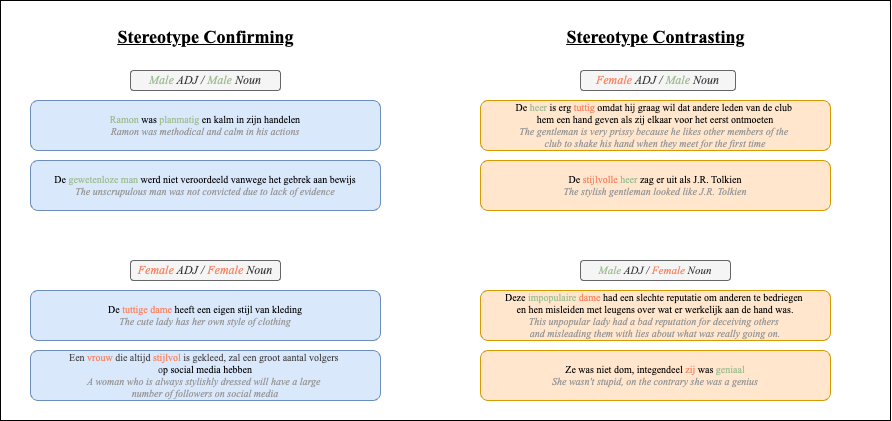

The diagram above was exported from draw.io. Its source (the exported page's mxGraphModel, read from the mxfile embedded in the PNG):
<mxGraphModel dx="1799" dy="719" grid="1" gridSize="10" guides="1" tooltips="1" connect="1" arrows="1" fold="1" page="1" pageScale="1" pageWidth="827" pageHeight="1169" math="0" shadow="0">
  <root>
    <mxCell id="0" />
    <mxCell id="1" parent="0" />
    <mxCell id="2" value="&lt;div&gt;&lt;br&gt;&lt;/div&gt;&lt;div&gt;&lt;br&gt;&lt;/div&gt;&lt;div&gt;&lt;br&gt;&lt;/div&gt;&lt;div&gt;&lt;br&gt;&lt;/div&gt;" style="rounded=0;whiteSpace=wrap;html=1;fontFamily=Times New Roman;" parent="1" vertex="1">
      <mxGeometry x="-40" y="10" width="890" height="420" as="geometry" />
    </mxCell>
    <mxCell id="3" value="&lt;span style=&quot;color: rgb(0, 0, 0);&quot;&gt;&lt;font style=&quot;color: light-dark(rgb(161, 190, 149), rgb(161, 190, 149));&quot;&gt;Ramon&lt;/font&gt;&lt;/span&gt;&lt;span style=&quot;color: rgb(0, 0, 0);&quot;&gt; was &lt;/span&gt;&lt;span style=&quot;color: rgb(0, 0, 0);&quot;&gt;&lt;font style=&quot;color: light-dark(rgb(161, 190, 149), rgb(237, 237, 237));&quot;&gt;planmatig&lt;/font&gt;&lt;/span&gt;&lt;span style=&quot;color: rgb(0, 0, 0);&quot;&gt; en kalm in zijn handelen&lt;/span&gt;&lt;div&gt;&lt;span&gt;&lt;i style=&quot;&quot;&gt;&lt;font style=&quot;color: rgb(153, 153, 153);&quot;&gt;Ramon was methodical and calm in his actions&lt;/font&gt;&lt;/i&gt;&lt;br&gt;&lt;/span&gt;&lt;/div&gt;" style="rounded=1;whiteSpace=wrap;html=1;fontFamily=Times New Roman;fontSize=10;fillColor=#dae8fc;strokeColor=#6c8ebf;" parent="1" vertex="1">
      <mxGeometry x="-10" y="110" width="350" height="50" as="geometry" />
    </mxCell>
    <mxCell id="5" value="&lt;span style=&quot;color: rgb(0, 0, 0);&quot;&gt;De &lt;/span&gt;&lt;span style=&quot;color: rgb(0, 0, 0);&quot;&gt;&lt;font style=&quot;color: rgb(161, 190, 149);&quot;&gt;gewetenloze man&lt;/font&gt;&lt;/span&gt;&lt;span style=&quot;color: rgb(0, 0, 0);&quot;&gt; werd niet veroordeeld vanwege het gebrek aan bewijs&lt;/span&gt;&lt;div&gt;&lt;span style=&quot;color: rgb(0, 0, 0);&quot;&gt;&lt;i&gt;&lt;font style=&quot;color: rgb(153, 153, 153);&quot;&gt;The unscrupulous man was not convicted due to lack of evidence&lt;/font&gt;&lt;/i&gt;&lt;br&gt;&lt;/span&gt;&lt;/div&gt;" style="rounded=1;whiteSpace=wrap;html=1;fontFamily=Times New Roman;fontSize=10;fillColor=#dae8fc;strokeColor=#6c8ebf;" parent="1" vertex="1">
      <mxGeometry x="-10" y="170" width="350" height="50" as="geometry" />
    </mxCell>
    <mxCell id="6" value="&lt;b&gt;&lt;font style=&quot;font-size: 18px;&quot;&gt;&lt;u style=&quot;&quot;&gt;Stereotype Confirming&lt;/u&gt;&lt;/font&gt;&lt;/b&gt;" style="text;html=1;align=center;fontFamily=Times New Roman;fontSize=10;" parent="1" vertex="1">
      <mxGeometry x="65" y="30" width="200" height="25" as="geometry" />
    </mxCell>
    <mxCell id="8" value="&lt;b&gt;&lt;font style=&quot;font-size: 18px;&quot;&gt;&lt;u style=&quot;&quot;&gt;Stereotype Contrasting&lt;/u&gt;&lt;/font&gt;&lt;/b&gt;" style="text;html=1;align=center;fontFamily=Times New Roman;fontSize=10;" parent="1" vertex="1">
      <mxGeometry x="515" y="30" width="200" height="25" as="geometry" />
    </mxCell>
    <mxCell id="10" value="&lt;span style=&quot;color: rgb(63, 63, 63);&quot;&gt;Een &lt;/span&gt;&lt;span style=&quot;color: rgb(63, 63, 63);&quot;&gt;&lt;font style=&quot;color: rgb(249, 136, 102);&quot;&gt;vrouw&lt;/font&gt;&lt;/span&gt;&lt;span style=&quot;color: rgb(63, 63, 63);&quot;&gt; die altijd &lt;/span&gt;&lt;span style=&quot;color: rgb(63, 63, 63);&quot;&gt;&lt;font style=&quot;color: rgb(249, 136, 102);&quot;&gt;stijlvol&lt;/font&gt;&lt;/span&gt;&lt;span style=&quot;color: rgb(63, 63, 63);&quot;&gt; is gekleed, zal een groot aantal volgers&amp;nbsp;&lt;/span&gt;&lt;div&gt;&lt;span style=&quot;color: rgb(63, 63, 63);&quot;&gt;o&lt;/span&gt;&lt;span style=&quot;background-color: transparent;&quot;&gt;p social media hebben&lt;/span&gt;&lt;div&gt;&lt;div&gt;&lt;span style=&quot;color: rgb(63, 63, 63);&quot;&gt;&lt;i&gt;&lt;font style=&quot;color: rgb(153, 153, 153);&quot;&gt;A woman who is always stylishly dressed will have a large&amp;nbsp;&lt;/font&gt;&lt;/i&gt;&lt;/span&gt;&lt;/div&gt;&lt;div&gt;&lt;span style=&quot;color: rgb(63, 63, 63);&quot;&gt;&lt;i&gt;&lt;font style=&quot;color: rgb(153, 153, 153);&quot;&gt;number of followers on social media&lt;/font&gt;&lt;/i&gt;&lt;br&gt;&lt;/span&gt;&lt;/div&gt;&lt;/div&gt;&lt;/div&gt;" style="rounded=1;whiteSpace=wrap;html=1;fontFamily=Times New Roman;fontSize=10;fillColor=#dae8fc;strokeColor=#6c8ebf;" parent="1" vertex="1">
      <mxGeometry x="-10" y="360" width="350" height="50" as="geometry" />
    </mxCell>
    <mxCell id="11" value="&lt;span style=&quot;scrollbar-color: light-dark(#e2e2e2, #4b4b4b)&lt;br/&gt;&#09;&#09;&#09;&#09;&#09;light-dark(#fbfbfb, var(--dark-panel-color)); color: rgb(0, 0, 0);&quot;&gt;De&lt;/span&gt;&lt;font style=&quot;&quot;&gt;&lt;span style=&quot;color: light-dark(rgb(249, 136, 102), rgb(249, 136, 102)); scrollbar-color: light-dark(#e2e2e2, #4b4b4b)&lt;br/&gt;&#09;&#09;&#09;&#09;&#09;light-dark(#fbfbfb, var(--dark-panel-color));&quot;&gt;&amp;nbsp;&lt;/span&gt;&lt;font style=&quot;scrollbar-color: light-dark(#e2e2e2, #4b4b4b)&lt;br/&gt;&#09;&#09;&#09;&#09;&#09;light-dark(#fbfbfb, var(--dark-panel-color)); color: rgb(249, 136, 102);&quot;&gt;tuttige&lt;/font&gt;&lt;span style=&quot;color: light-dark(rgb(249, 136, 102), rgb(249, 136, 102)); scrollbar-color: light-dark(#e2e2e2, #4b4b4b)&lt;br/&gt;&#09;&#09;&#09;&#09;&#09;light-dark(#fbfbfb, var(--dark-panel-color));&quot;&gt;&amp;nbsp;dame&lt;/span&gt;&lt;/font&gt;&lt;span style=&quot;scrollbar-color: light-dark(#e2e2e2, #4b4b4b)&lt;br/&gt;&#09;&#09;&#09;&#09;&#09;light-dark(#fbfbfb, var(--dark-panel-color)); color: rgb(0, 0, 0);&quot;&gt; heeft een eigen stijl van kleding&lt;/span&gt;&lt;div&gt;&lt;span style=&quot;scrollbar-color: light-dark(#e2e2e2, #4b4b4b)&lt;br/&gt;&#09;&#09;&#09;&#09;&#09;light-dark(#fbfbfb, var(--dark-panel-color)); color: rgb(0, 0, 0);&quot;&gt;&lt;i&gt;&lt;font style=&quot;color: rgb(153, 153, 153);&quot;&gt;The cute lady has her own style of clothing&lt;/font&gt;&lt;/i&gt;&lt;br&gt;&lt;/span&gt;&lt;/div&gt;" style="rounded=1;whiteSpace=wrap;html=1;fontFamily=Times New Roman;fontSize=10;fillColor=#dae8fc;strokeColor=#6c8ebf;" parent="1" vertex="1">
      <mxGeometry x="-10" y="300" width="350" height="50" as="geometry" />
    </mxCell>
    <mxCell id="12" value="&lt;div style=&quot;scrollbar-color: light-dark(#e2e2e2, #4b4b4b)&lt;br/&gt;&#09;&#09;&#09;&#09;&#09;light-dark(#fbfbfb, var(--dark-panel-color));&quot;&gt;&lt;font&gt;Ze was niet dom, integendeel &lt;font style=&quot;color: rgb(249, 136, 102);&quot;&gt;zij&lt;/font&gt; was &lt;font style=&quot;color: rgb(161, 190, 149);&quot;&gt;geniaal&lt;/font&gt;&lt;/font&gt;&lt;/div&gt;&lt;div style=&quot;scrollbar-color: light-dark(#e2e2e2, #4b4b4b)&lt;br/&gt;&#09;&#09;&#09;&#09;&#09;light-dark(#fbfbfb, var(--dark-panel-color));&quot;&gt;&lt;font style=&quot;color: rgb(161, 190, 149);&quot;&gt;&lt;i&gt;&lt;font style=&quot;color: rgb(153, 153, 153);&quot;&gt;She wasn't stupid, on the contrary she was a genius&lt;/font&gt;&lt;/i&gt;&lt;br&gt;&lt;/font&gt;&lt;/div&gt;" style="rounded=1;whiteSpace=wrap;html=1;fontFamily=Times New Roman;fontSize=10;fillColor=#ffe6cc;strokeColor=#d79b00;" parent="1" vertex="1">
      <mxGeometry x="440" y="360" width="350" height="50" as="geometry" />
    </mxCell>
    <mxCell id="13" value="&lt;div style=&quot;scrollbar-color: light-dark(#e2e2e2, #4b4b4b)&lt;br/&gt;&#09;&#09;&#09;&#09;&#09;light-dark(#fbfbfb, var(--dark-panel-color));&quot;&gt;&lt;span style=&quot;scrollbar-color: light-dark(#e2e2e2, #4b4b4b)&lt;br/&gt;&#09;&#09;&#09;&#09;&#09;light-dark(#fbfbfb, var(--dark-panel-color)); background-color: transparent;&quot;&gt;Deze &lt;font style=&quot;color: light-dark(rgb(161, 190, 149), rgb(161, 190, 149));&quot;&gt;impopulaire&lt;/font&gt; &lt;font style=&quot;color: rgb(249, 136, 102);&quot;&gt;dame&lt;/font&gt; had een slechte reputatie om anderen te bedriegen&amp;nbsp;&lt;/span&gt;&lt;/div&gt;&lt;div style=&quot;scrollbar-color: light-dark(#e2e2e2, #4b4b4b)&lt;br/&gt;&#09;&#09;&#09;&#09;&#09;light-dark(#fbfbfb, var(--dark-panel-color));&quot;&gt;&lt;span style=&quot;scrollbar-color: light-dark(#e2e2e2, #4b4b4b)&lt;br/&gt;&#09;&#09;&#09;&#09;&#09;light-dark(#fbfbfb, var(--dark-panel-color)); background-color: transparent;&quot;&gt;en hen misleiden met leugens over wat er werkelijk aan de hand was.&lt;/span&gt;&lt;/div&gt;&lt;div style=&quot;scrollbar-color: light-dark(#e2e2e2, #4b4b4b)&lt;br/&gt;&#09;&#09;&#09;&#09;&#09;light-dark(#fbfbfb, var(--dark-panel-color));&quot;&gt;&lt;span style=&quot;scrollbar-color: light-dark(#e2e2e2, #4b4b4b)&lt;br/&gt;&#09;&#09;&#09;&#09;&#09;light-dark(#fbfbfb, var(--dark-panel-color)); background-color: transparent;&quot;&gt;&lt;i&gt;&lt;font style=&quot;color: rgb(153, 153, 153);&quot;&gt;This unpopular lady had a bad reputation for deceiving others&amp;nbsp;&lt;/font&gt;&lt;/i&gt;&lt;/span&gt;&lt;/div&gt;&lt;div style=&quot;scrollbar-color: light-dark(#e2e2e2, #4b4b4b)&lt;br/&gt;&#09;&#09;&#09;&#09;&#09;light-dark(#fbfbfb, var(--dark-panel-color));&quot;&gt;&lt;span style=&quot;scrollbar-color: light-dark(#e2e2e2, #4b4b4b)&lt;br/&gt;&#09;&#09;&#09;&#09;&#09;light-dark(#fbfbfb, var(--dark-panel-color)); background-color: transparent;&quot;&gt;&lt;i&gt;&lt;font style=&quot;color: rgb(153, 153, 153);&quot;&gt;and misleading them with lies about what was really going on.&lt;/font&gt;&lt;/i&gt;&lt;br&gt;&lt;/span&gt;&lt;/div&gt;" style="rounded=1;whiteSpace=wrap;html=1;fontFamily=Times New Roman;fontSize=10;fillColor=#ffe6cc;strokeColor=#d79b00;" parent="1" vertex="1">
      <mxGeometry x="440" y="300" width="350" height="50" as="geometry" />
    </mxCell>
    <mxCell id="14" value="&lt;div style=&quot;scrollbar-color: light-dark(#e2e2e2, #4b4b4b)&lt;br/&gt;&#09;&#09;&#09;&#09;&#09;light-dark(#fbfbfb, var(--dark-panel-color));&quot;&gt;&lt;div style=&quot;scrollbar-color: light-dark(#e2e2e2, #4b4b4b)&lt;br/&gt;&#09;&#09;&#09;&#09;&#09;light-dark(#fbfbfb, var(--dark-panel-color));&quot;&gt;De &lt;font style=&quot;color: rgb(249, 136, 102);&quot;&gt;stijlvolle&lt;/font&gt; &lt;font style=&quot;color: rgb(161, 190, 149);&quot;&gt;heer&lt;/font&gt; zag er uit als J.R. Tolkien&lt;/div&gt;&lt;div style=&quot;scrollbar-color: light-dark(#e2e2e2, #4b4b4b)&lt;br/&gt;&#09;&#09;&#09;&#09;&#09;light-dark(#fbfbfb, var(--dark-panel-color));&quot;&gt;&lt;i&gt;&lt;font style=&quot;color: rgb(153, 153, 153);&quot;&gt;The stylish gentleman looked like J.R. Tolkien&lt;/font&gt;&lt;/i&gt;&lt;br&gt;&lt;/div&gt;&lt;/div&gt;" style="rounded=1;whiteSpace=wrap;html=1;fontFamily=Times New Roman;fontSize=10;fillColor=#ffe6cc;strokeColor=#d79b00;" parent="1" vertex="1">
      <mxGeometry x="440" y="170" width="350" height="50" as="geometry" />
    </mxCell>
    <mxCell id="15" value="&lt;div style=&quot;scrollbar-color: light-dark(#e2e2e2, #4b4b4b)&lt;br/&gt;&#09;&#09;&#09;&#09;&#09;light-dark(#fbfbfb, var(--dark-panel-color));&quot;&gt;De &lt;font style=&quot;color: rgb(161, 190, 149);&quot;&gt;heer&lt;/font&gt; is erg &lt;font style=&quot;color: rgb(249, 136, 102);&quot;&gt;tuttig&lt;/font&gt; omdat hij graag wil dat andere leden van de club&amp;nbsp;&lt;/div&gt;&lt;div style=&quot;scrollbar-color: light-dark(#e2e2e2, #4b4b4b)&lt;br/&gt;&#09;&#09;&#09;&#09;&#09;light-dark(#fbfbfb, var(--dark-panel-color));&quot;&gt;hem een hand geven als zij elkaar voor het eerst ontmoeten&lt;/div&gt;&lt;div style=&quot;scrollbar-color: light-dark(#e2e2e2, #4b4b4b)&lt;br/&gt;&#09;&#09;&#09;&#09;&#09;light-dark(#fbfbfb, var(--dark-panel-color));&quot;&gt;&lt;i&gt;&lt;font style=&quot;color: rgb(153, 153, 153);&quot;&gt;The gentleman is very prissy because he likes other members of the&amp;nbsp;&lt;/font&gt;&lt;/i&gt;&lt;/div&gt;&lt;div style=&quot;scrollbar-color: light-dark(#e2e2e2, #4b4b4b)&lt;br/&gt;&#09;&#09;&#09;&#09;&#09;light-dark(#fbfbfb, var(--dark-panel-color));&quot;&gt;&lt;i&gt;&lt;font style=&quot;color: rgb(153, 153, 153);&quot;&gt;club to shake his hand when they meet for the first time&lt;/font&gt;&lt;/i&gt;&lt;br&gt;&lt;/div&gt;" style="rounded=1;whiteSpace=wrap;html=1;fontFamily=Times New Roman;fontSize=10;fillColor=#ffe6cc;strokeColor=#d79b00;" parent="1" vertex="1">
      <mxGeometry x="440" y="110" width="350" height="50" as="geometry" />
    </mxCell>
    <mxCell id="17" value="&lt;font face=&quot;Times New Roman&quot;&gt;&lt;i&gt;&lt;font style=&quot;color: rgb(161, 190, 149);&quot;&gt;Male&lt;/font&gt; ADJ / &lt;font style=&quot;color: rgb(161, 190, 149);&quot;&gt;Male&lt;/font&gt; Noun&lt;/i&gt;&lt;/font&gt;" style="rounded=1;whiteSpace=wrap;html=1;fillColor=#f5f5f5;strokeColor=#666666;fontColor=#333333;" parent="1" vertex="1">
      <mxGeometry x="90" y="80" width="150" height="20" as="geometry" />
    </mxCell>
    <mxCell id="18" value="&lt;font face=&quot;Times New Roman&quot;&gt;&lt;i&gt;&lt;font style=&quot;color: rgb(249, 136, 102);&quot;&gt;Female&lt;/font&gt; ADJ / &lt;font style=&quot;color: rgb(249, 136, 102);&quot;&gt;Female&lt;/font&gt; Noun&lt;/i&gt;&lt;/font&gt;" style="rounded=1;whiteSpace=wrap;html=1;fillColor=#f5f5f5;strokeColor=#666666;fontColor=#333333;" parent="1" vertex="1">
      <mxGeometry x="90" y="270" width="150" height="20" as="geometry" />
    </mxCell>
    <mxCell id="20" value="&lt;font face=&quot;Times New Roman&quot;&gt;&lt;i&gt;&lt;font style=&quot;color: rgb(249, 136, 102);&quot;&gt;Female&lt;/font&gt; ADJ / &lt;font style=&quot;color: rgb(161, 190, 149);&quot;&gt;Male&lt;/font&gt; Noun&lt;/i&gt;&lt;/font&gt;" style="rounded=1;whiteSpace=wrap;html=1;fillColor=#f5f5f5;strokeColor=#666666;fontColor=#333333;" parent="1" vertex="1">
      <mxGeometry x="540" y="80" width="155" height="20" as="geometry" />
    </mxCell>
    <mxCell id="21" value="&lt;font style=&quot;font-size: 11px;&quot; face=&quot;Times New Roman&quot;&gt;&lt;i&gt;&lt;font style=&quot;color: rgb(161, 190, 149);&quot;&gt;Male&lt;/font&gt; ADJ / &lt;font style=&quot;color: rgb(249, 136, 102);&quot;&gt;Female&lt;/font&gt; Noun&lt;/i&gt;&lt;/font&gt;" style="rounded=1;whiteSpace=wrap;html=1;fillColor=#f5f5f5;strokeColor=#666666;fontColor=#333333;" parent="1" vertex="1">
      <mxGeometry x="540" y="270" width="150" height="20" as="geometry" />
    </mxCell>
  </root>
</mxGraphModel>